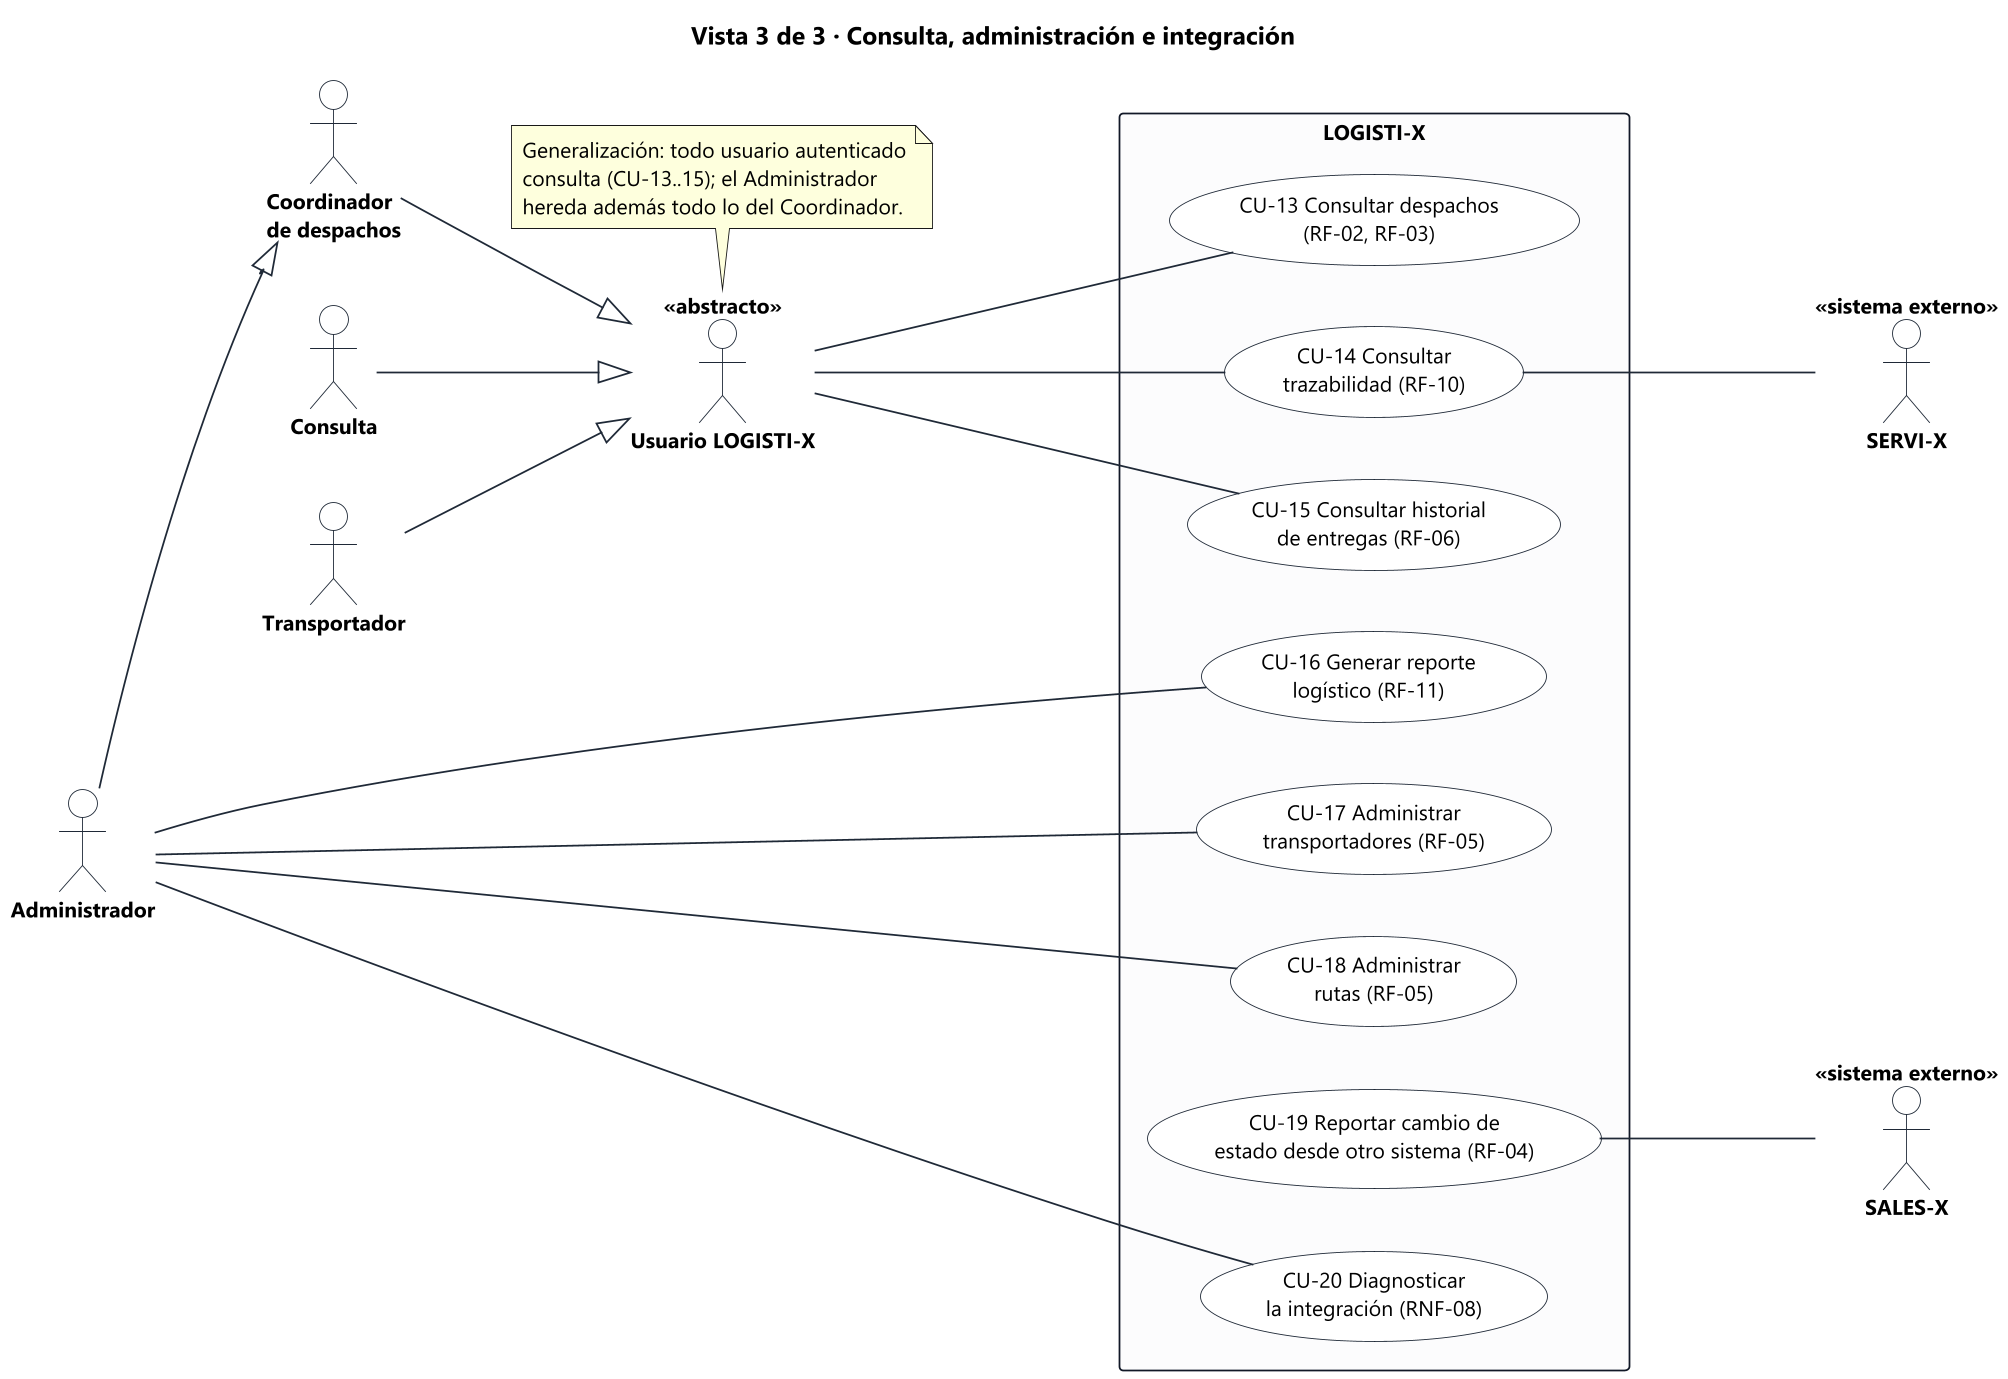

The diagram above was rendered by PlantUML. Its source (embedded in the PNG):
@startuml 01c-cu-consulta-admin
!include _estilo.iuml
left to right direction
title Vista 3 de 3 · Consulta, administración e integración

actor "Usuario LOGISTI-X" as USR <<abstracto>>
actor "Consulta" as CON
actor "Transportador" as TRA
actor "Coordinador\nde despachos" as COO
actor "Administrador" as ADM
actor "SERVI-X" as SERVI <<sistema externo>>
actor "SALES-X" as SALES <<sistema externo>>

CON --|> USR
TRA --|> USR
COO --|> USR
ADM --|> COO

rectangle "LOGISTI-X" {
  usecase "CU-13 Consultar despachos\n(RF-02, RF-03)" as CU13
  usecase "CU-14 Consultar\ntrazabilidad (RF-10)" as CU14
  usecase "CU-15 Consultar historial\nde entregas (RF-06)" as CU15
  usecase "CU-16 Generar reporte\nlogístico (RF-11)" as CU16
  usecase "CU-17 Administrar\ntransportadores (RF-05)" as CU17
  usecase "CU-18 Administrar\nrutas (RF-05)" as CU18
  usecase "CU-19 Reportar cambio de\nestado desde otro sistema (RF-04)" as CU19
  usecase "CU-20 Diagnosticar\nla integración (RNF-08)" as CU20
}

USR --- CU13
USR --- CU14
USR --- CU15
ADM --- CU16
ADM --- CU17
ADM --- CU18
ADM --- CU20

CU14 --- SERVI
CU19 --- SALES

note top of USR
  Generalización: todo usuario autenticado
  consulta (CU-13..15); el Administrador
  hereda además todo lo del Coordinador.
end note
@enduml